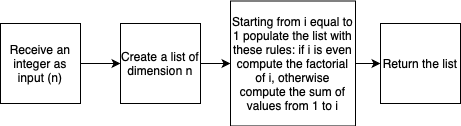

The diagram above was exported from draw.io. Its source (the exported page's mxGraphModel, read from the mxfile embedded in the PNG):
<mxGraphModel dx="1050" dy="627" grid="1" gridSize="10" guides="1" tooltips="1" connect="1" arrows="1" fold="1" page="1" pageScale="1" pageWidth="827" pageHeight="1169" background="#ffffff" math="0" shadow="0">
  <root>
    <mxCell id="0" />
    <mxCell id="1" parent="0" />
    <mxCell id="pkoyU2fwOPBfZemE1w7x-363" style="edgeStyle=orthogonalEdgeStyle;rounded=0;orthogonalLoop=1;jettySize=auto;html=1;exitX=1;exitY=0.5;exitDx=0;exitDy=0;entryX=0;entryY=0.5;entryDx=0;entryDy=0;" edge="1" parent="1" source="pkoyU2fwOPBfZemE1w7x-359" target="pkoyU2fwOPBfZemE1w7x-360">
      <mxGeometry relative="1" as="geometry" />
    </mxCell>
    <mxCell id="pkoyU2fwOPBfZemE1w7x-359" value="Receive an integer as input (n)" style="whiteSpace=wrap;html=1;aspect=fixed;" vertex="1" parent="1">
      <mxGeometry x="190" y="190" width="80" height="80" as="geometry" />
    </mxCell>
    <mxCell id="pkoyU2fwOPBfZemE1w7x-364" style="edgeStyle=orthogonalEdgeStyle;rounded=0;orthogonalLoop=1;jettySize=auto;html=1;exitX=1;exitY=0.5;exitDx=0;exitDy=0;entryX=0;entryY=0.5;entryDx=0;entryDy=0;" edge="1" parent="1" source="pkoyU2fwOPBfZemE1w7x-360" target="pkoyU2fwOPBfZemE1w7x-361">
      <mxGeometry relative="1" as="geometry" />
    </mxCell>
    <mxCell id="pkoyU2fwOPBfZemE1w7x-360" value="Create a list of dimension n" style="whiteSpace=wrap;html=1;aspect=fixed;" vertex="1" parent="1">
      <mxGeometry x="310" y="190" width="80" height="80" as="geometry" />
    </mxCell>
    <mxCell id="pkoyU2fwOPBfZemE1w7x-365" style="edgeStyle=orthogonalEdgeStyle;rounded=0;orthogonalLoop=1;jettySize=auto;html=1;exitX=1;exitY=0.5;exitDx=0;exitDy=0;entryX=0;entryY=0.5;entryDx=0;entryDy=0;" edge="1" parent="1" source="pkoyU2fwOPBfZemE1w7x-361" target="pkoyU2fwOPBfZemE1w7x-362">
      <mxGeometry relative="1" as="geometry" />
    </mxCell>
    <mxCell id="pkoyU2fwOPBfZemE1w7x-361" value="Starting from i equal to 1 populate the list with these rules: if i is even compute the factorial of i, otherwise compute the sum of values from 1 to i" style="whiteSpace=wrap;html=1;aspect=fixed;" vertex="1" parent="1">
      <mxGeometry x="420" y="167.5" width="125" height="125" as="geometry" />
    </mxCell>
    <mxCell id="pkoyU2fwOPBfZemE1w7x-362" value="Return the list" style="whiteSpace=wrap;html=1;aspect=fixed;" vertex="1" parent="1">
      <mxGeometry x="570" y="190" width="80" height="80" as="geometry" />
    </mxCell>
  </root>
</mxGraphModel>